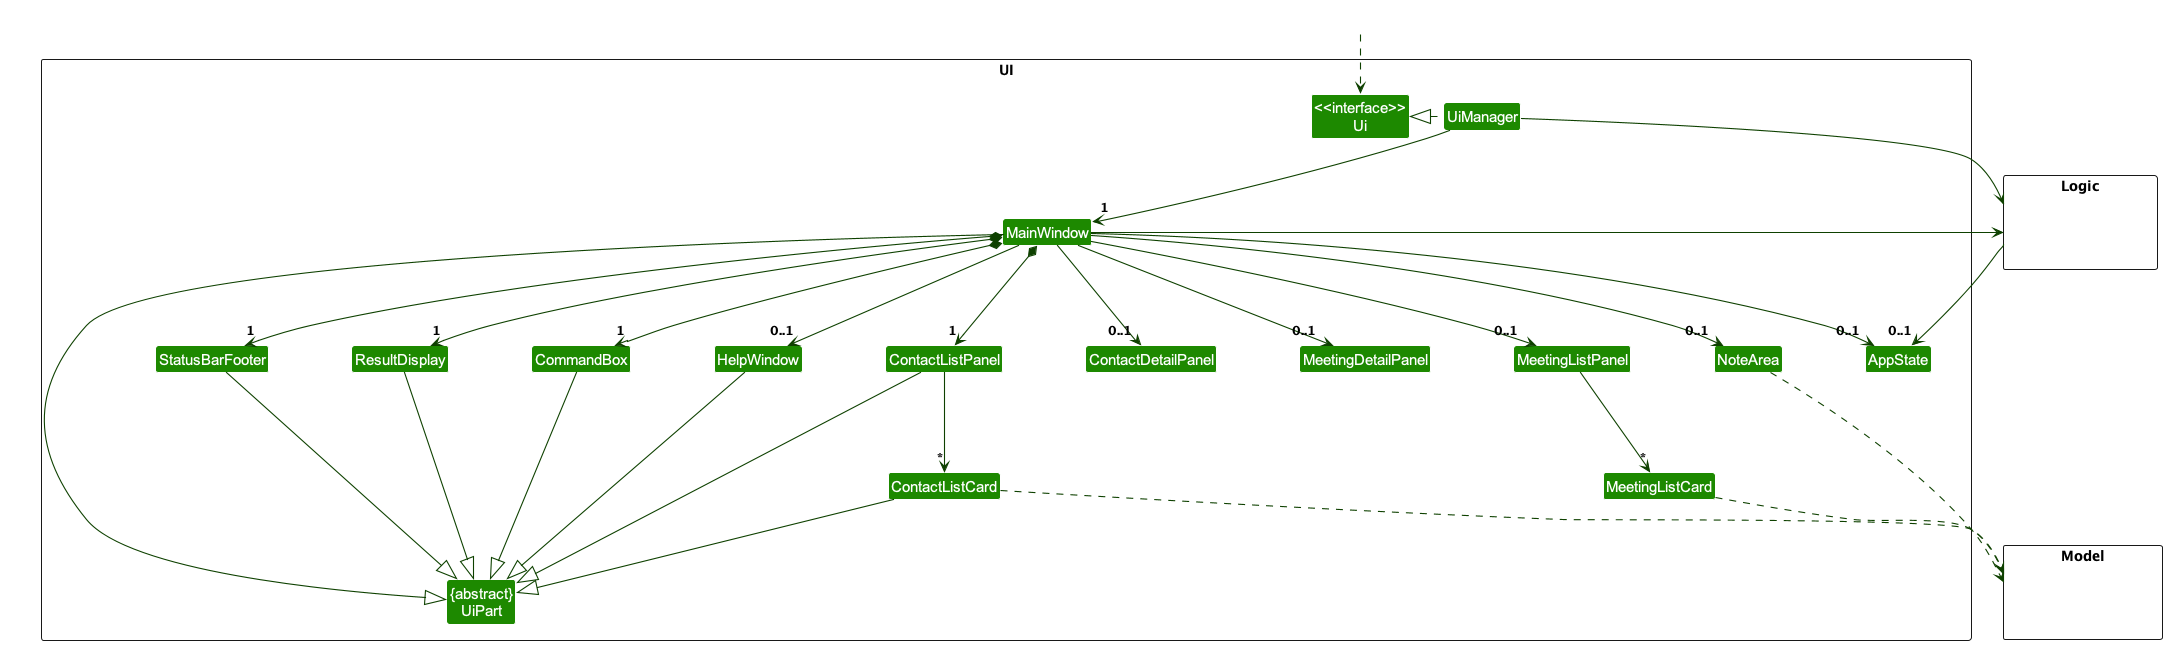

The diagram above was rendered by PlantUML. Its source (embedded in the PNG):
@startuml
!include style.puml
skinparam arrowThickness 1.1
skinparam arrowColor UI_COLOR_T4
skinparam classBackgroundColor UI_COLOR

package UI <<Rectangle>>{
Class "<<interface>>\nUi" as Ui
Class "{abstract}\nUiPart" as UiPart
Class AppState
Class UiManager
Class MainWindow
Class HelpWindow
Class ResultDisplay
Class ContactDetailPanel
Class ContactListPanel
Class ContactListCard
Class StatusBarFooter
Class CommandBox
Class MeetingDetailPanel
Class MeetingListPanel
Class MeetingListCard
Class NoteArea
}

package Model <<Rectangle>> {
Class HiddenModel #FFFFFF
}

package Logic <<Rectangle>> {
Class HiddenLogic #FFFFFF
}

Class HiddenOutside #FFFFFF
HiddenOutside ..> Ui

UiManager .left.|> Ui
UiManager -down-> "1" MainWindow
MainWindow *-down->  "1" CommandBox
MainWindow *-down-> "1" ResultDisplay
MainWindow *-down-> "1" ContactListPanel
MainWindow *-down-> "1" StatusBarFooter
MainWindow --> "0..1" HelpWindow
MainWindow --> "0..1" MeetingListPanel
MainWindow --> "0..1" ContactDetailPanel
MainWindow --> "0..1" MeetingDetailPanel
MainWindow --> "0..1" NoteArea
MainWindow -down-> "0..1" AppState

ContactListPanel -down-> "*" ContactListCard
MeetingListPanel -down-> "*" MeetingListCard

MainWindow -left-|> UiPart

ResultDisplay --|> UiPart
CommandBox --|> UiPart
ContactListPanel --|> UiPart
ContactListCard --|> UiPart
StatusBarFooter --|> UiPart
HelpWindow --|> UiPart

ContactListCard ..> Model
MeetingListCard ..> Model
NoteArea ..> Model
Logic -> "0..1" AppState
UiManager -right-> Logic
MainWindow -left-> Logic

ContactListPanel -[hidden]left- HelpWindow
HelpWindow -[hidden]left- CommandBox
CommandBox -[hidden]left- ResultDisplay
ResultDisplay -[hidden]left- StatusBarFooter

MainWindow -[hidden]-|> UiPart
@enduml